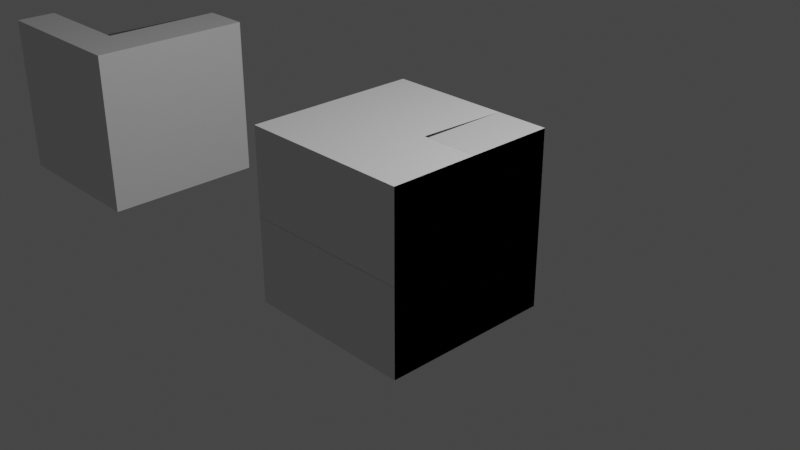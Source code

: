 # Source: Ramp.blend  (saved by Blender 3.6.11; exported with 4.5.12 LTS)
import bpy
from mathutils import Matrix  # noqa: F401  (used for matrix-valued properties, if any)

bpy.ops.wm.read_factory_settings(use_empty=True)
scene = bpy.context.scene
scene.name = 'Scene'

# ---- collections
col_collection = bpy.data.collections.new('Collection'); scene.collection.children.link(col_collection)

# ---- materials (node trees are filled in below, after node groups)
mat_material_002 = bpy.data.materials.new('Material.002')
mat_material_002.use_transparent_shadow = False
mat_material_002.roughness = 0.5
mat_material_003 = bpy.data.materials.new('Material.003')
mat_material_003.use_transparent_shadow = False
mat_material_003.roughness = 0.5

# ---- material node trees
mat_material_002.use_nodes = True; mat_material_002.node_tree.nodes.clear()
_N = mat_material_002.node_tree.nodes; _L = mat_material_002.node_tree.links
n0 = _N.new('ShaderNodeBsdfPrincipled'); n0.name = 'Principled BSDF'; n0.location = (0, 300)
n0.distribution = 'GGX'
n0.subsurface_method = 'RANDOM_WALK_SKIN'
n0.inputs[3].default_value = 1.45
n0.inputs[27].default_value = (0.0, 0.0, 0.0, 1.0)
n0.inputs[28].default_value = 1.0
n1 = _N.new('ShaderNodeOutputMaterial'); n1.name = 'Material Output'; n1.location = (280, 300)
_L.new(n0.outputs[0], n1.inputs[0])
n1.is_active_output = True
mat_material_003.use_nodes = True; mat_material_003.node_tree.nodes.clear()
_N = mat_material_003.node_tree.nodes; _L = mat_material_003.node_tree.links
n0 = _N.new('ShaderNodeBsdfPrincipled'); n0.name = 'Principled BSDF'; n0.location = (0, 300)
n0.distribution = 'GGX'
n0.subsurface_method = 'RANDOM_WALK_SKIN'
n0.inputs[3].default_value = 1.45
n0.inputs[27].default_value = (0.0, 0.0, 0.0, 1.0)
n0.inputs[28].default_value = 1.0
n1 = _N.new('ShaderNodeOutputMaterial'); n1.name = 'Material Output'; n1.location = (280, 300)
_L.new(n0.outputs[0], n1.inputs[0])
n1.is_active_output = True

# ---- world
world_world = bpy.data.worlds.new('World'); scene.world = world_world
world_world.use_nodes = True; world_world.node_tree.nodes.clear()
_N = world_world.node_tree.nodes; _L = world_world.node_tree.links
n0 = _N.new('ShaderNodeOutputWorld'); n0.name = 'World Output'; n0.location = (300, 300)
n1 = _N.new('ShaderNodeBackground'); n1.name = 'Background'; n1.location = (10, 300)
n1.inputs[0].default_value = (0.05088, 0.05088, 0.05088, 1.0)
_L.new(n1.outputs[0], n0.inputs[0])
n0.is_active_output = True
world_world.color = (0.05088, 0.05088, 0.05088)
world_world.use_sun_shadow = False
world_world.sun_shadow_jitter_overblur = 0.0

# ---- cameras
cam_camera = bpy.data.cameras.new('Camera')
cam_camera.clip_end = 100.0
cam_camera.ortho_scale = 7.314

# ---- lights
light_light = bpy.data.lights.new('Light', 'POINT')
light_light.transmission_factor = 0.0
light_light.energy = 1000.0
light_light.shadow_soft_size = 0.1
light_light.shadow_maximum_resolution = 0.006
light_light.use_absolute_resolution = True

# ---- meshes
me_cube_002 = bpy.data.meshes.new('Cube.002')
me_cube_002.from_pydata([(1.0, 1.0, -1.0), (1.0, -1.0, -1.0), (1.0, 1.0, 1.0), (1.0, -1.0, 1.0), (-1.0, -0.4424, -1.0), (-1.0, -1.0, -1.0), (-1.0, 1.0, 1.0), (-1.0, -1.0, 1.0), (0.4, -1.0, -1.0), (0.4, 1.0, 1.0), (0.4, -1.0, 1.0), (0.4, 1.0, -1.0), (-1.0, -1.0, 0.5), (1.0, 1.0, 0.5), (-1.0, 1.0, 0.5), (1.0, -1.0, 0.5), (0.4, -1.0, 0.5), (0.4, 1.0, 0.5), (0.33, -1.0, -1.0), (0.33, 1.0, 1.0), (0.33, -1.0, 1.0), (0.33, -0.4424, -1.0), (0.33, -1.0, 0.5), (0.33, 1.0, 0.5)], [], [(23, 14, 6, 19), (20, 19, 6, 7), (12, 14, 4, 5), (16, 15, 3, 10), (15, 13, 2, 3), (8, 11, 0, 1), (18, 21, 11, 8), (22, 16, 10, 20), (3, 2, 9, 10), (13, 17, 9, 2), (0, 11, 17, 13), (18, 8, 16, 22), (1, 0, 13, 15), (8, 1, 15, 16), (7, 6, 14, 12), (21, 4, 14, 23), (11, 21, 23, 17), (5, 18, 22, 12), (12, 22, 20, 7), (5, 4, 21, 18), (10, 9, 19, 20), (17, 23, 19, 9)])
_uv = me_cube_002.uv_layers.new(name='UVMap')
_uv.uv.foreach_set('vector', [0.7088, 0.6875, 0.875, 0.6875, 0.875, 0.75, 0.7088, 0.75, 0.375, 0.8338, 0.625, 0.8338, 0.625, 1.0, 0.375, 1.0, 0.375, 0.0625, 0.625, 0.0625, 0.625, 0.25, 0.375, 0.25, 0.3, 0.6875, 0.375, 0.6875, 0.375, 0.75, 0.3, 0.75, 0.375, 0.6875, 0.625, 0.6875, 0.625, 0.75, 0.375, 0.75, 0.375, 0.425, 0.625, 0.425, 0.625, 0.5, 0.375, 0.5, 0.375, 0.4162, 0.625, 0.4162, 0.625, 0.425, 0.375, 0.425, 0.2912, 0.6875, 0.3, 0.6875, 0.3, 0.75, 0.2912, 0.75, 0.375, 0.75, 0.625, 0.75, 0.625, 0.825, 0.375, 0.825, 0.625, 0.6875, 0.7, 0.6875, 0.7, 0.75, 0.625, 0.75, 0.625, 0.5, 0.7, 0.5, 0.7, 0.6875, 0.625, 0.6875, 0.2912, 0.5, 0.3, 0.5, 0.3, 0.6875, 0.2912, 0.6875, 0.375, 0.5, 0.625, 0.5, 0.625, 0.6875, 0.375, 0.6875, 0.3, 0.5, 0.375, 0.5, 0.375, 0.6875, 0.3, 0.6875, 0.375, 0.0, 0.625, 0.0, 0.625, 0.0625, 0.375, 0.0625, 0.7088, 0.5, 0.875, 0.5, 0.875, 0.6875, 0.7088, 0.6875, 0.7, 0.5, 0.7088, 0.5, 0.7088, 0.6875, 0.7, 0.6875, 0.125, 0.5, 0.2912, 0.5, 0.2912, 0.6875, 0.125, 0.6875, 0.125, 0.6875, 0.2912, 0.6875, 0.2912, 0.75, 0.125, 0.75, 0.375, 0.25, 0.625, 0.25, 0.625, 0.4162, 0.375, 0.4162, 0.375, 0.825, 0.625, 0.825, 0.625, 0.8338, 0.375, 0.8338, 0.7, 0.6875, 0.7088, 0.6875, 0.7088, 0.75, 0.7, 0.75])
me_cube_002.materials.append(mat_material_002)
me_cube_002.update()
me_cube_002.normals_split_custom_set([tuple(v) for v in zip(*[iter([0.0, 1.0, 0.0, 0.0, 1.0, 0.0, 0.0, 1.0, 0.0, 0.0, 1.0, 0.0, 0.0, 0.0, 1.0, 0.0, 0.0, 1.0, 0.0, 0.0, 1.0, 0.0, 0.0, 1.0, -1.0, 0.0, 0.0, -1.0, 0.0, 0.0, -1.0, 0.0, 0.0, -1.0, 0.0, 0.0, 0.0, -1.0, 0.0, 0.0, -1.0, 0.0, 0.0, -1.0, 0.0, 0.0, -1.0, 0.0, 1.0, 0.0, 0.0, 1.0, 0.0, 0.0, 1.0, 0.0, 0.0, 1.0, 0.0, 0.0, 0.0, 0.0, -1.0, 0.0, 0.0, -1.0, 0.0, 0.0, -1.0, 0.0, 0.0, -1.0, 0.0, 0.0, -1.0, 0.0, 0.0, -1.0, 0.0, 0.0, -1.0, 0.0, 0.0, -1.0, 0.0, -1.0, 0.0, 0.0, -1.0, 0.0, 0.0, -1.0, 0.0, 0.0, -1.0, 0.0, 0.0, 0.0, 1.0, 0.0, 0.0, 1.0, 0.0, 0.0, 1.0, 0.0, 0.0, 1.0, 0.0, 1.0, 0.0, 0.0, 1.0, 0.0, 0.0, 1.0, 0.0, 0.0, 1.0, 0.0, 0.0, 1.0, 0.0, 0.0, 1.0, 0.0, 0.0, 1.0, 0.0, 0.0, 1.0, 0.0, 0.0, -1.0, 0.0, 0.0, -1.0, 0.0, 0.0, -1.0, 0.0, 0.0, -1.0, 0.0, 1.0, 0.0, 0.0, 1.0, 0.0, 0.0, 1.0, 0.0, 0.0, 1.0, 0.0, 0.0, 0.0, -1.0, 0.0, 0.0, -1.0, 0.0, 0.0, -1.0, 0.0, 0.0, -1.0, 0.0, -1.0, 0.0, 0.0, -1.0, 0.0, 0.0, -1.0, 0.0, 0.0, -1.0, 0.0, 0.0, 0.0, 0.7208, -0.6931, 0.0, 0.7208, -0.6931, 0.0, 0.7208, -0.6931, 0.0, 0.7208, -0.6931, -0.9943, 0.0965, -0.0464, -0.9943, 0.0965, -0.0464, -0.9943, 0.0965, -0.0464, -0.9943, 0.0965, -0.0464, 0.0, -1.0, 0.0, 0.0, -1.0, 0.0, 0.0, -1.0, 0.0, 0.0, -1.0, 0.0, 0.0, -1.0, 0.0, 0.0, -1.0, 0.0, 0.0, -1.0, 0.0, 0.0, -1.0, 0.0, 0.0, 0.0, -1.0, 0.0, 0.0, -1.0, 0.0, 0.0, -1.0, 0.0, 0.0, -1.0, 0.0, 0.0, 1.0, 0.0, 0.0, 1.0, 0.0, 0.0, 1.0, 0.0, 0.0, 1.0, 0.0, 1.0, 0.0, 0.0, 1.0, 0.0, 0.0, 1.0, 0.0, 0.0, 1.0, 0.0])] * 3)])
me_cube_003 = bpy.data.meshes.new('Cube.003')
me_cube_003.from_pydata([(1.0, -0.5014, 1.0), (1.0, -0.5014, -1.0), (-1.0, -0.5014, 1.0), (-1.0, -0.5014, -1.0), (-1.0, -1.0, -1.0), (-1.0, -1.0, 1.0), (-1.0, 1.0, -1.0), (-1.0, 1.0, 1.0), (1.0, -1.0, -1.0), (1.0, -1.0, 1.0), (1.0, 1.0, -1.0), (1.0, 1.0, 1.0), (0.515, -0.5014, -1.0), (0.515, -0.5014, 1.0), (0.515, 1.0, -1.0), (0.515, 1.0, 1.0), (0.515, -1.0, -1.0), (0.515, -1.0, 1.0), (-1.0, -0.5014, 0.0), (1.0, -0.5014, 0.0), (-1.0, -1.0, 0.0), (-1.0, 1.0, 0.0), (1.0, 1.0, 0.0), (1.0, -1.0, 0.0), (0.515, -1.0, 0.0), (0.515, 1.0, 0.0), (-1.0, -0.5014, -0.4426), (1.0, -0.5014, -0.4426), (-1.0, 1.0, -0.4426), (1.0, 1.0, -0.4426), (1.0, -1.0, -0.4426), (0.515, -1.0, -0.4426), (0.515, 1.0, -0.4426), (-1.0, -1.0, -0.4426)], [], [(20, 5, 2, 18), (22, 11, 0, 19), (14, 10, 1, 12), (15, 7, 2, 13), (18, 2, 7, 21), (25, 15, 11, 22), (19, 0, 9, 23), (24, 17, 5, 20), (12, 1, 8, 16), (13, 2, 5, 17), (0, 13, 17, 9), (3, 12, 16, 4), (23, 9, 17, 24), (21, 7, 15, 25), (11, 15, 13, 0), (6, 14, 12, 3), (28, 21, 25, 32), (30, 23, 24, 31), (31, 24, 20, 33), (27, 19, 23, 30), (32, 25, 22, 29), (26, 18, 21, 28), (29, 22, 19, 27), (33, 20, 18, 26), (4, 33, 26, 3), (10, 29, 27, 1), (3, 26, 28, 6), (14, 32, 29, 10), (1, 27, 30, 8), (16, 31, 33, 4), (8, 30, 31, 16), (6, 28, 32, 14)])
_uv = me_cube_003.uv_layers.new(name='UVMap')
_uv.uv.foreach_set('vector', [0.5, 0.0, 0.625, 0.0, 0.625, 0.06233, 0.5, 0.06233, 0.5, 0.5, 0.625, 0.5, 0.625, 0.6877, 0.5, 0.6877, 0.25, 0.5, 0.375, 0.5, 0.375, 0.6877, 0.25, 0.6877, 0.75, 0.5, 0.875, 0.5, 0.875, 0.6877, 0.75, 0.6877, 0.5, 0.06233, 0.625, 0.06233, 0.625, 0.25, 0.5, 0.25, 0.5, 0.375, 0.625, 0.375, 0.625, 0.5, 0.5, 0.5, 0.5, 0.6877, 0.625, 0.6877, 0.625, 0.75, 0.5, 0.75, 0.5, 0.875, 0.625, 0.875, 0.625, 1.0, 0.5, 1.0, 0.25, 0.6877, 0.375, 0.6877, 0.375, 0.75, 0.25, 0.75, 0.75, 0.6877, 0.875, 0.6877, 0.875, 0.75, 0.75, 0.75, 0.625, 0.6877, 0.75, 0.6877, 0.75, 0.75, 0.625, 0.75, 0.125, 0.6877, 0.25, 0.6877, 0.25, 0.75, 0.125, 0.75, 0.5, 0.75, 0.625, 0.75, 0.625, 0.875, 0.5, 0.875, 0.5, 0.25, 0.625, 0.25, 0.625, 0.375, 0.5, 0.375, 0.625, 0.5, 0.75, 0.5, 0.75, 0.6877, 0.625, 0.6877, 0.125, 0.5, 0.25, 0.5, 0.25, 0.6877, 0.125, 0.6877, 0.4375, 0.25, 0.5, 0.25, 0.5, 0.375, 0.4375, 0.375, 0.4375, 0.75, 0.5, 0.75, 0.5, 0.875, 0.4375, 0.875, 0.4375, 0.875, 0.5, 0.875, 0.5, 1.0, 0.4375, 1.0, 0.4375, 0.6877, 0.5, 0.6877, 0.5, 0.75, 0.4375, 0.75, 0.4375, 0.375, 0.5, 0.375, 0.5, 0.5, 0.4375, 0.5, 0.4375, 0.06233, 0.5, 0.06233, 0.5, 0.25, 0.4375, 0.25, 0.4375, 0.5, 0.5, 0.5, 0.5, 0.6877, 0.4375, 0.6877, 0.4375, 0.0, 0.5, 0.0, 0.5, 0.06233, 0.4375, 0.06233, 0.375, 0.0, 0.4375, 0.0, 0.4375, 0.06233, 0.375, 0.06233, 0.375, 0.5, 0.4375, 0.5, 0.4375, 0.6877, 0.375, 0.6877, 0.375, 0.06233, 0.4375, 0.06233, 0.4375, 0.25, 0.375, 0.25, 0.375, 0.375, 0.4375, 0.375, 0.4375, 0.5, 0.375, 0.5, 0.375, 0.6877, 0.4375, 0.6877, 0.4375, 0.75, 0.375, 0.75, 0.375, 0.875, 0.4375, 0.875, 0.4375, 1.0, 0.375, 1.0, 0.375, 0.75, 0.4375, 0.75, 0.4375, 0.875, 0.375, 0.875, 0.375, 0.25, 0.4375, 0.25, 0.4375, 0.375, 0.375, 0.375])
me_cube_003.update()
me_cube_004 = bpy.data.meshes.new('Cube.004')
me_cube_004.from_pydata([(1.0, 1.0, -1.0), (1.0, -1.0, -1.0), (1.0, 1.0, 1.0), (1.0, -1.0, 1.0), (-1.0, -0.4424, -1.0), (-1.0, -1.0, -1.0), (-1.0, 1.0, 1.0), (-1.0, -1.0, 1.0), (0.4, -1.0, -1.0), (0.4, 1.0, 1.0), (0.4, -1.0, 1.0), (0.4, 1.0, -1.0), (-1.0, -1.0, 0.5), (1.0, 1.0, 0.5), (-1.0, 1.0, 0.5), (1.0, -1.0, 0.5), (0.4, -1.0, 0.5), (0.4, 1.0, 0.5), (0.33, -1.0, -1.0), (0.33, 1.0, 1.0), (0.33, -1.0, 1.0), (0.33, -0.4424, -1.0), (0.33, -1.0, 0.5), (0.33, 1.0, 0.5)], [], [(23, 14, 6, 19), (20, 19, 6, 7), (12, 14, 4, 5), (16, 15, 3, 10), (15, 13, 2, 3), (8, 11, 0, 1), (18, 21, 11, 8), (22, 16, 10, 20), (3, 2, 9, 10), (13, 17, 9, 2), (0, 11, 17, 13), (18, 8, 16, 22), (1, 0, 13, 15), (8, 1, 15, 16), (7, 6, 14, 12), (21, 4, 14, 23), (11, 21, 23, 17), (5, 18, 22, 12), (12, 22, 20, 7), (5, 4, 21, 18), (10, 9, 19, 20), (17, 23, 19, 9)])
_uv = me_cube_004.uv_layers.new(name='UVMap')
_uv.uv.foreach_set('vector', [0.7088, 0.6875, 0.875, 0.6875, 0.875, 0.75, 0.7088, 0.75, 0.375, 0.8338, 0.625, 0.8338, 0.625, 1.0, 0.375, 1.0, 0.375, 0.0625, 0.625, 0.0625, 0.625, 0.25, 0.375, 0.25, 0.3, 0.6875, 0.375, 0.6875, 0.375, 0.75, 0.3, 0.75, 0.375, 0.6875, 0.625, 0.6875, 0.625, 0.75, 0.375, 0.75, 0.375, 0.425, 0.625, 0.425, 0.625, 0.5, 0.375, 0.5, 0.375, 0.4162, 0.625, 0.4162, 0.625, 0.425, 0.375, 0.425, 0.2912, 0.6875, 0.3, 0.6875, 0.3, 0.75, 0.2912, 0.75, 0.375, 0.75, 0.625, 0.75, 0.625, 0.825, 0.375, 0.825, 0.625, 0.6875, 0.7, 0.6875, 0.7, 0.75, 0.625, 0.75, 0.625, 0.5, 0.7, 0.5, 0.7, 0.6875, 0.625, 0.6875, 0.2912, 0.5, 0.3, 0.5, 0.3, 0.6875, 0.2912, 0.6875, 0.375, 0.5, 0.625, 0.5, 0.625, 0.6875, 0.375, 0.6875, 0.3, 0.5, 0.375, 0.5, 0.375, 0.6875, 0.3, 0.6875, 0.375, 0.0, 0.625, 0.0, 0.625, 0.0625, 0.375, 0.0625, 0.7088, 0.5, 0.875, 0.5, 0.875, 0.6875, 0.7088, 0.6875, 0.7, 0.5, 0.7088, 0.5, 0.7088, 0.6875, 0.7, 0.6875, 0.125, 0.5, 0.2912, 0.5, 0.2912, 0.6875, 0.125, 0.6875, 0.125, 0.6875, 0.2912, 0.6875, 0.2912, 0.75, 0.125, 0.75, 0.375, 0.25, 0.625, 0.25, 0.625, 0.4162, 0.375, 0.4162, 0.375, 0.825, 0.625, 0.825, 0.625, 0.8338, 0.375, 0.8338, 0.7, 0.6875, 0.7088, 0.6875, 0.7088, 0.75, 0.7, 0.75])
me_cube_004.materials.append(mat_material_003)
me_cube_004.update()
me_cube_004.normals_split_custom_set([tuple(v) for v in zip(*[iter([0.0, 1.0, 0.0, 0.0, 1.0, 0.0, 0.0, 1.0, 0.0, 0.0, 1.0, 0.0, 0.0, 0.0, 1.0, 0.0, 0.0, 1.0, 0.0, 0.0, 1.0, 0.0, 0.0, 1.0, -1.0, 0.0, 0.0, -1.0, 0.0, 0.0, -1.0, 0.0, 0.0, -1.0, 0.0, 0.0, 0.0, -1.0, 0.0, 0.0, -1.0, 0.0, 0.0, -1.0, 0.0, 0.0, -1.0, 0.0, 1.0, 0.0, 0.0, 1.0, 0.0, 0.0, 1.0, 0.0, 0.0, 1.0, 0.0, 0.0, 0.0, 0.0, -1.0, 0.0, 0.0, -1.0, 0.0, 0.0, -1.0, 0.0, 0.0, -1.0, 0.0, 0.0, -1.0, 0.0, 0.0, -1.0, 0.0, 0.0, -1.0, 0.0, 0.0, -1.0, 0.0, -1.0, 0.0, 0.0, -1.0, 0.0, 0.0, -1.0, 0.0, 0.0, -1.0, 0.0, 0.0, 0.0, 1.0, 0.0, 0.0, 1.0, 0.0, 0.0, 1.0, 0.0, 0.0, 1.0, 0.0, 1.0, 0.0, 0.0, 1.0, 0.0, 0.0, 1.0, 0.0, 0.0, 1.0, 0.0, 0.0, 1.0, 0.0, 0.0, 1.0, 0.0, 0.0, 1.0, 0.0, 0.0, 1.0, 0.0, 0.0, -1.0, 0.0, 0.0, -1.0, 0.0, 0.0, -1.0, 0.0, 0.0, -1.0, 0.0, 1.0, 0.0, 0.0, 1.0, 0.0, 0.0, 1.0, 0.0, 0.0, 1.0, 0.0, 0.0, 0.0, -1.0, 0.0, 0.0, -1.0, 0.0, 0.0, -1.0, 0.0, 0.0, -1.0, 0.0, -1.0, 0.0, 0.0, -1.0, 0.0, 0.0, -1.0, 0.0, 0.0, -1.0, 0.0, 0.0, 0.0, 0.7208, -0.6931, 0.0, 0.7208, -0.6931, 0.0, 0.7208, -0.6931, 0.0, 0.7208, -0.6931, -0.9943, 0.0965, -0.0464, -0.9943, 0.0965, -0.0464, -0.9943, 0.0965, -0.0464, -0.9943, 0.0965, -0.0464, 0.0, -1.0, 0.0, 0.0, -1.0, 0.0, 0.0, -1.0, 0.0, 0.0, -1.0, 0.0, 0.0, -1.0, 0.0, 0.0, -1.0, 0.0, 0.0, -1.0, 0.0, 0.0, -1.0, 0.0, 0.0, 0.0, -1.0, 0.0, 0.0, -1.0, 0.0, 0.0, -1.0, 0.0, 0.0, -1.0, 0.0, 0.0, 1.0, 0.0, 0.0, 1.0, 0.0, 0.0, 1.0, 0.0, 0.0, 1.0, 0.0, 1.0, 0.0, 0.0, 1.0, 0.0, 0.0, 1.0, 0.0, 0.0, 1.0, 0.0])] * 3)])

# ---- objects
ob_light = bpy.data.objects.new('Light', light_light)
ob_camera = bpy.data.objects.new('Camera', cam_camera)
ob_ramp__old = bpy.data.objects.new('Ramp (Old)', me_cube_002)
ob_cube = bpy.data.objects.new('Cube', me_cube_003)
ob_ramp__old__001 = bpy.data.objects.new('Ramp (Old).001', me_cube_004)

# ---- transforms, parenting, visibility, modifiers, constraints
ob_light.location = (4.076, 1.005, 5.904)
ob_light.rotation_euler = (0.6503, 0.05522, 1.866)
ob_light.lock_rotations_4d = False
ob_light.empty_display_type = 'ARROWS'
ob_light.color = (0.0, 0.0, 0.0, 0.0)
ob_light.lineart.crease_threshold = 0.0
ob_camera.location = (7.359, -6.926, 4.958)
ob_camera.rotation_euler = (1.109, 0.0, 0.8149)
ob_camera.lock_rotations_4d = False
ob_camera.empty_display_type = 'ARROWS'
ob_camera.color = (0.0, 0.0, 0.0, 0.0)
ob_camera.display_type = 'WIRE'
ob_camera.lineart.crease_threshold = 0.0
ob_ramp__old.location = (-5.0, 0.0, 0.0)
ob_ramp__old.rotation_euler = (1.571, -0.0, 0.0)
ob_cube.location = (0.0, 0.0, 0.0)
ob_ramp__old__001.location = (0.0, 0.0, 0.0)
ob_ramp__old__001.rotation_euler = (1.571, -0.0, 0.0)

# ---- collection membership
col_collection.objects.link(ob_light)
col_collection.objects.link(ob_camera)
col_collection.objects.link(ob_ramp__old)
col_collection.objects.link(ob_cube)
col_collection.objects.link(ob_ramp__old__001)

# ---- scene / render settings (as saved in the file)
scene.camera = ob_camera
scene.frame_start = 1; scene.frame_end = 250; scene.frame_set(1)
scene.render.engine = 'BLENDER_EEVEE_NEXT'
scene.cycles.sampling_pattern = 'TABULATED_SOBOL'
scene.view_settings.view_transform = 'Filmic'
bpy.context.view_layer.update()
